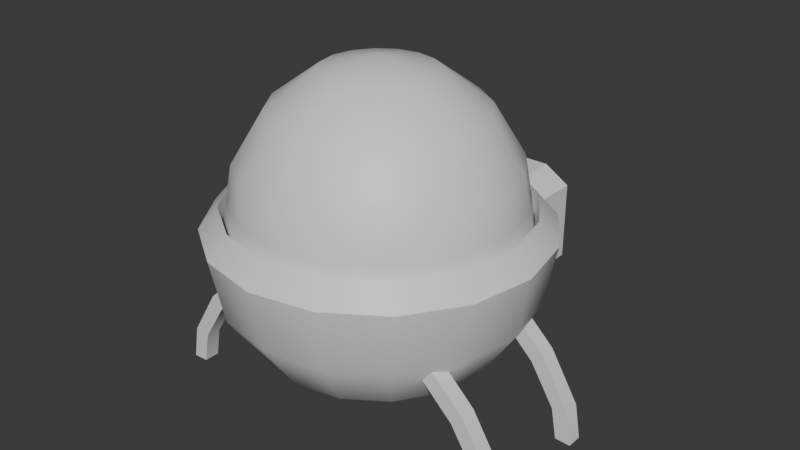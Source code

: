 # Source: Healer.blend  (saved by Blender 4.4.32; exported with 4.5.12 LTS)
import bpy
from mathutils import Matrix  # noqa: F401  (used for matrix-valued properties, if any)

bpy.ops.wm.read_factory_settings(use_empty=True)
scene = bpy.context.scene
scene.name = 'Scene'

# ---- collections
col_collection = bpy.data.collections.new('Collection'); scene.collection.children.link(col_collection)

# ---- materials (node trees are filled in below, after node groups)
mat_text = bpy.data.materials.new('Text')

# ---- node groups
ng_smooth_by_angle_001 = bpy.data.node_groups.new('Smooth by Angle.001', 'GeometryNodeTree')
_s = ng_smooth_by_angle_001.interface.new_socket(name='Mesh', in_out='OUTPUT', socket_type='NodeSocketGeometry')
_s = ng_smooth_by_angle_001.interface.new_socket(name='Mesh', in_out='INPUT', socket_type='NodeSocketGeometry')
_s = ng_smooth_by_angle_001.interface.new_socket(name='Angle', in_out='INPUT', socket_type='NodeSocketFloat')
_s.subtype = 'ANGLE'
_s.default_value = 0.5236
_s.min_value = 0.0
_s.max_value = 3.142
_s.description = 'Maximum face angle for smooth edges'
_s = ng_smooth_by_angle_001.interface.new_socket(name='Ignore Sharpness', in_out='INPUT', socket_type='NodeSocketBool')
_s.force_non_field = True
ng_smooth_by_angle_001.description = 'Set the sharpness of mesh edges based on the angle between the neighboring faces'
ng_smooth_by_angle_001.is_modifier = True
_N = ng_smooth_by_angle_001.nodes; _L = ng_smooth_by_angle_001.links
n0 = _N.new('GeometryNodeSetShadeSmooth'); n0.name = 'Set Shade Smooth'; n0.location = (120, -80)
n0.domain = 'EDGE'
n1 = _N.new('GeometryNodeSetShadeSmooth'); n1.name = 'Set Shade Smooth.001'; n1.location = (300, -80)
n2 = _N.new('NodeGroupOutput'); n2.name = 'Group Output'; n2.location = (480, -80)
n3 = _N.new('GeometryNodeInputMeshEdgeAngle'); n3.name = 'Edge Angle'; n3.location = (-440, -240)
n4 = _N.new('NodeGroupInput'); n4.name = 'Group Input'; n4.location = (-80, -80)
n5 = _N.new('GeometryNodeInputEdgeSmooth'); n5.name = 'Is Edge Smooth'; n5.location = (-260, -120)
n6 = _N.new('GeometryNodeInputShadeSmooth'); n6.name = 'Is Shade Smooth'; n6.location = (-440, -397)
n7 = _N.new('FunctionNodeCompare'); n7.name = 'Compare'; n7.location = (-260, -260)
n7.operation = 'LESS_EQUAL'
n7.inputs[6].default_value = (0.0, 0.0, 0.0, 0.0)
n7.inputs[7].default_value = (0.0, 0.0, 0.0, 0.0)
n8 = _N.new('FunctionNodeBooleanMath'); n8.name = 'Boolean Math.001'; n8.location = (-80, -260)
n9 = _N.new('NodeGroupInput'); n9.name = 'Group Input.001'; n9.location = (-440, -329)
n10 = _N.new('NodeGroupInput'); n10.name = 'Group Input.002'; n10.location = (-259, -189)
n11 = _N.new('FunctionNodeBooleanMath'); n11.name = 'Boolean Math'; n11.location = (-80, -149)
n11.operation = 'OR'
n12 = _N.new('FunctionNodeBooleanMath'); n12.name = 'Boolean Math.002'; n12.location = (-260, -380)
n12.operation = 'OR'
n13 = _N.new('NodeGroupInput'); n13.name = 'Group Input.003'; n13.location = (-440, -460)
_L.new(n3.outputs[0], n7.inputs[0])
_L.new(n1.outputs[0], n2.inputs[0])
_L.new(n9.outputs[1], n7.inputs[1])
_L.new(n7.outputs[0], n8.inputs[0])
_L.new(n4.outputs[0], n0.inputs[0])
_L.new(n0.outputs[0], n1.inputs[0])
_L.new(n8.outputs[0], n0.inputs[2])
_L.new(n10.outputs[2], n11.inputs[1])
_L.new(n5.outputs[0], n11.inputs[0])
_L.new(n11.outputs[0], n0.inputs[1])
_L.new(n13.outputs[2], n12.inputs[1])
_L.new(n6.outputs[0], n12.inputs[0])
_L.new(n12.outputs[0], n8.inputs[1])
n2.is_active_output = True

# ---- material node trees
mat_text.use_nodes = True; mat_text.node_tree.nodes.clear()
_N = mat_text.node_tree.nodes; _L = mat_text.node_tree.links
n0 = _N.new('ShaderNodeBsdfPrincipled'); n0.name = 'Principled BSDF'; n0.location = (10, 300)
n1 = _N.new('ShaderNodeOutputMaterial'); n1.name = 'Material Output'; n1.location = (300, 300)
_L.new(n0.outputs[0], n1.inputs[0])
n1.is_active_output = True

# ---- world
world_world = bpy.data.worlds.new('World'); scene.world = world_world
world_world.use_nodes = True; world_world.node_tree.nodes.clear()
_N = world_world.node_tree.nodes; _L = world_world.node_tree.links
n0 = _N.new('ShaderNodeOutputWorld'); n0.name = 'World Output'; n0.location = (300, 300)
n1 = _N.new('ShaderNodeBackground'); n1.name = 'Background'; n1.location = (10, 300)
n1.inputs[0].default_value = (0.05088, 0.05088, 0.05088, 1.0)
_L.new(n1.outputs[0], n0.inputs[0])
n0.is_active_output = True
world_world.color = (0.05088, 0.05088, 0.05088)
world_world.sun_shadow_jitter_overblur = 0.0

# ---- meshes
me_cube_001 = bpy.data.meshes.new('Cube.001')
me_cube_001.from_pydata([(-0.3803, 0.6104, 1.511), (-0.3803, 0.515, 1.606), (-0.5355, 0.6104, 1.606), (-0.3803, 0.515, 2.074), (-0.3803, 0.6104, 2.169), (-0.5355, 0.6104, 2.074), (-0.3803, 1.078, 1.511), (-0.5355, 1.078, 1.606), (-0.3803, 1.173, 1.606), (-0.3803, 1.078, 2.169), (-0.3803, 1.173, 2.074), (-0.5355, 1.078, 2.074), (0.3803, 0.6104, 1.511), (0.5355, 0.6104, 1.606), (0.3803, 0.515, 1.606), (0.3803, 0.6104, 2.169), (0.3803, 0.515, 2.074), (0.5355, 0.6104, 2.074), (0.3803, 1.078, 1.511), (0.3803, 1.173, 1.606), (0.5355, 1.078, 1.606), (0.3803, 1.078, 2.169), (0.5355, 1.078, 2.074), (0.3803, 1.173, 2.074), (-0.219, 1.19, 1.814), (-0.1203, 1.118, 1.89), (-0.2568, 1.074, 1.89), (-0.3411, 1.19, 1.89), (-0.2568, 1.306, 1.89), (-0.1203, 1.261, 1.89), (-0.1813, 1.074, 2.012), (-0.3178, 1.118, 2.012), (-0.3178, 1.261, 2.012), (-0.1813, 1.306, 2.012), (-0.09696, 1.19, 2.012), (-0.219, 1.19, 2.087), (-0.2412, 1.121, 1.834), (-0.161, 1.148, 1.834), (-0.1832, 1.079, 1.879), (-0.1029, 1.19, 1.879), (-0.161, 1.232, 1.834), (-0.2908, 1.19, 1.834), (-0.313, 1.121, 1.879), (-0.2412, 1.258, 1.834), (-0.313, 1.258, 1.879), (-0.1832, 1.3, 1.879), (-0.08923, 1.148, 1.951), (-0.08923, 1.232, 1.951), (-0.219, 1.053, 1.951), (-0.1388, 1.079, 1.951), (-0.3488, 1.148, 1.951), (-0.2993, 1.079, 1.951), (-0.2993, 1.3, 1.951), (-0.3488, 1.232, 1.951), (-0.1388, 1.3, 1.951), (-0.219, 1.326, 1.951), (-0.1251, 1.121, 2.022), (-0.2549, 1.079, 2.022), (-0.3351, 1.19, 2.022), (-0.2549, 1.3, 2.022), (-0.1251, 1.258, 2.022), (-0.1969, 1.121, 2.067), (-0.1473, 1.19, 2.067), (-0.2771, 1.148, 2.067), (-0.2771, 1.232, 2.067), (-0.1969, 1.258, 2.067), (0.2134, 1.19, 1.814), (0.3121, 1.118, 1.89), (0.1757, 1.074, 1.89), (0.09131, 1.19, 1.89), (0.1757, 1.306, 1.89), (0.3121, 1.261, 1.89), (0.2511, 1.074, 2.012), (0.1146, 1.118, 2.012), (0.1146, 1.261, 2.012), (0.2511, 1.306, 2.012), (0.3355, 1.19, 2.012), (0.2134, 1.19, 2.087), (0.1912, 1.121, 1.834), (0.2714, 1.148, 1.834), (0.2493, 1.079, 1.879), (0.3295, 1.19, 1.879), (0.2714, 1.232, 1.834), (0.1416, 1.19, 1.834), (0.1195, 1.121, 1.879), (0.1912, 1.258, 1.834), (0.1195, 1.258, 1.879), (0.2493, 1.3, 1.879), (0.3432, 1.148, 1.951), (0.3432, 1.232, 1.951), (0.2134, 1.053, 1.951), (0.2936, 1.079, 1.951), (0.08358, 1.148, 1.951), (0.1332, 1.079, 1.951), (0.1332, 1.3, 1.951), (0.08358, 1.232, 1.951), (0.2936, 1.3, 1.951), (0.2134, 1.326, 1.951), (0.3073, 1.121, 2.022), (0.1775, 1.079, 2.022), (0.09728, 1.19, 2.022), (0.1775, 1.3, 2.022), (0.3073, 1.258, 2.022), (0.2356, 1.121, 2.067), (0.2851, 1.19, 2.067), (0.1553, 1.148, 2.067), (0.1553, 1.232, 2.067), (0.2356, 1.258, 2.067), (-0.8854, 4.512e-07, 2.213), (0.0, 1.0, 2.079), (0.0, 0.9239, 1.696), (0.0, 0.3827, 1.155), (-0.313, -0.1297, 1.395), (-0.5784, -0.2396, 1.587), (-0.7557, -0.313, 1.874), (0.3827, 0.9239, 2.079), (0.3536, 0.8536, 1.696), (0.2706, 0.6533, 1.372), (0.1464, 0.3536, 1.155), (-0.818, -0.3388, 2.213), (-0.2396, -0.2396, 1.395), (-0.4427, -0.4427, 1.587), (0.7071, 0.7071, 2.079), (0.6533, 0.6533, 1.696), (0.5, 0.5, 1.372), (0.2706, 0.2706, 1.155), (-0.5784, -0.5784, 1.874), (-0.626, -0.626, 2.213), (-0.1297, -0.313, 1.395), (0.9239, 0.3827, 2.079), (0.8536, 0.3536, 1.696), (0.6533, 0.2706, 1.372), (0.3536, 0.1464, 1.155), (-0.2396, -0.5784, 1.587), (-0.313, -0.7557, 1.874), (-0.3388, -0.818, 2.213), (1.0, -1.49e-07, 2.079), (0.9239, -1.192e-07, 1.696), (0.7071, -8.941e-08, 1.372), (0.3827, -4.47e-08, 1.155), (1.121e-08, 2.637e-09, 1.328), (-9.433e-08, -0.3388, 1.395), (-1.867e-07, -0.626, 1.587), (0.9239, -0.3827, 2.079), (0.8536, -0.3536, 1.696), (0.6533, -0.2706, 1.372), (0.3536, -0.1464, 1.155), (-1.999e-07, -0.818, 1.874), (-3.054e-07, -0.8854, 2.213), (0.1297, -0.313, 1.395), (0.7071, -0.7071, 2.079), (0.6533, -0.6533, 1.696), (0.5, -0.5, 1.372), (0.2706, -0.2706, 1.155), (0.2396, -0.5784, 1.587), (0.313, -0.7557, 1.874), (0.3388, -0.818, 2.213), (0.3827, -0.9239, 2.079), (0.3536, -0.8536, 1.696), (0.2706, -0.6533, 1.372), (0.1464, -0.3536, 1.155), (0.2396, -0.2396, 1.395), (0.4427, -0.4427, 1.587), (0.5784, -0.5784, 1.874), (-3.576e-07, -1.0, 2.079), (-2.384e-07, -0.9239, 1.696), (-2.235e-07, -0.7071, 1.372), (-1.192e-07, -0.3827, 1.155), (0.0, 0.0, 1.079), (0.626, -0.626, 2.213), (0.313, -0.1297, 1.395), (0.5784, -0.2396, 1.587), (0.7557, -0.313, 1.874), (-0.3827, -0.9239, 2.079), (-0.3536, -0.8536, 1.696), (-0.2706, -0.6533, 1.372), (-0.1464, -0.3536, 1.155), (0.818, -0.3388, 2.213), (0.3388, -3.694e-08, 1.395), (0.626, -7.652e-08, 1.587), (-0.7071, -0.7071, 2.079), (-0.6533, -0.6533, 1.696), (-0.5, -0.5, 1.372), (-0.2706, -0.2706, 1.155), (0.818, -1.029e-07, 1.874), (0.8854, -1.293e-07, 2.213), (0.313, 0.1297, 1.395), (-0.9239, -0.3827, 2.079), (-0.8536, -0.3536, 1.696), (-0.6533, -0.2706, 1.372), (-0.3536, -0.1464, 1.155), (0.5784, 0.2396, 1.587), (0.7557, 0.313, 1.874), (0.818, 0.3388, 2.213), (-1.0, 5.066e-07, 2.079), (-0.9239, 3.576e-07, 1.696), (-0.7071, 3.278e-07, 1.372), (-0.3827, 1.788e-07, 1.155), (0.2396, 0.2396, 1.395), (0.4427, 0.4427, 1.587), (0.5784, 0.5784, 1.874), (-0.9239, 0.3827, 2.079), (-0.8536, 0.3536, 1.696), (-0.6533, 0.2706, 1.372), (-0.3536, 0.1464, 1.155), (0.626, 0.626, 2.213), (0.1297, 0.313, 1.395), (0.2396, 0.5784, 1.587), (-0.7071, 0.7071, 2.079), (-0.6533, 0.6533, 1.696), (-0.5, 0.5, 1.372), (-0.2706, 0.2706, 1.155), (0.313, 0.7557, 1.874), (0.3388, 0.818, 2.213), (1.121e-08, 0.3388, 1.395), (-0.3827, 0.9239, 2.079), (-0.3536, 0.8536, 1.696), (-0.2706, 0.6533, 1.372), (-0.1464, 0.3536, 1.155), (1.121e-08, 0.818, 1.874), (1.121e-08, 0.8854, 2.213), (4.47e-07, 0.7071, 1.372), (-0.818, 3.193e-07, 1.874), (-0.626, 2.929e-07, 1.587), (-0.3388, 1.61e-07, 1.395), (-0.818, 0.3388, 2.213), (-0.7557, 0.313, 1.874), (-0.5784, 0.2396, 1.587), (-0.313, 0.1297, 1.395), (-0.626, 0.626, 2.213), (-0.5784, 0.5784, 1.874), (-0.4427, 0.4427, 1.587), (-0.2396, 0.2396, 1.395), (-0.3388, 0.818, 2.213), (-0.313, 0.7557, 1.874), (-0.2396, 0.5784, 1.587), (-0.1297, 0.313, 1.395), (4.07e-07, 0.626, 1.587), (0.0, 0.7986, 2.456), (0.0, 0.8644, 2.092), (0.0, 0.7986, 1.728), (0.0, 0.3308, 1.213), (0.1266, 0.3056, 2.971), (0.2339, 0.5647, 2.765), (0.3056, 0.7378, 2.456), (0.3308, 0.7986, 2.092), (0.3056, 0.7378, 1.728), (0.2339, 0.5647, 1.419), (0.1266, 0.3056, 1.213), (0.2339, 0.2339, 2.971), (0.4322, 0.4322, 2.765), (0.5647, 0.5647, 2.456), (0.6112, 0.6112, 2.092), (0.5647, 0.5647, 1.728), (0.4322, 0.4322, 1.419), (0.2339, 0.2339, 1.213), (0.3056, 0.1266, 2.971), (0.5647, 0.2339, 2.765), (0.7378, 0.3056, 2.456), (0.7986, 0.3308, 2.092), (0.7378, 0.3056, 1.728), (0.5647, 0.2339, 1.419), (0.3056, 0.1266, 1.213), (0.3308, -3.864e-08, 2.971), (0.6112, -7.728e-08, 2.765), (0.7986, -1.03e-07, 2.456), (0.8644, -1.288e-07, 2.092), (0.7986, -1.03e-07, 1.728), (0.6112, -7.728e-08, 1.419), (0.3308, -3.864e-08, 1.213), (0.3056, -0.1266, 2.971), (0.5647, -0.2339, 2.765), (0.7378, -0.3056, 2.456), (0.7986, -0.3308, 2.092), (0.7378, -0.3056, 1.728), (0.5647, -0.2339, 1.419), (0.3056, -0.1266, 1.213), (0.2339, -0.2339, 2.971), (0.4322, -0.4322, 2.765), (0.5647, -0.5647, 2.456), (0.6112, -0.6112, 2.092), (0.5647, -0.5647, 1.728), (0.4322, -0.4322, 1.419), (0.2339, -0.2339, 1.213), (0.1266, -0.3056, 2.971), (0.2339, -0.5647, 2.765), (0.3056, -0.7378, 2.456), (0.3308, -0.7986, 2.092), (0.3056, -0.7378, 1.728), (0.2339, -0.5647, 1.419), (0.1266, -0.3056, 1.213), (-1.03e-07, -0.3308, 2.971), (-1.932e-07, -0.6112, 2.765), (-2.061e-07, -0.7986, 2.456), (-3.091e-07, -0.8644, 2.092), (-2.061e-07, -0.7986, 1.728), (-1.932e-07, -0.6112, 1.419), (-1.03e-07, -0.3308, 1.213), (0.0, 0.0, 1.141), (0.0, 0.0, 3.044), (-0.1266, -0.3056, 2.971), (-0.2339, -0.5647, 2.765), (-0.3056, -0.7378, 2.456), (-0.3308, -0.7986, 2.092), (-0.3056, -0.7378, 1.728), (-0.2339, -0.5647, 1.419), (-0.1266, -0.3056, 1.213), (-0.2339, -0.2339, 2.971), (-0.4322, -0.4322, 2.765), (-0.5647, -0.5647, 2.456), (-0.6112, -0.6112, 2.092), (-0.5647, -0.5647, 1.728), (-0.4322, -0.4322, 1.419), (-0.2339, -0.2339, 1.213), (-0.3056, -0.1266, 2.971), (-0.5647, -0.2339, 2.765), (-0.7378, -0.3056, 2.456), (-0.7986, -0.3308, 2.092), (-0.7378, -0.3056, 1.728), (-0.5647, -0.2339, 1.419), (-0.3056, -0.1266, 1.213), (-0.3308, 1.546e-07, 2.971), (-0.6112, 2.834e-07, 2.765), (-0.7986, 3.091e-07, 2.456), (-0.8644, 4.379e-07, 2.092), (-0.7986, 3.091e-07, 1.728), (-0.6112, 2.834e-07, 1.419), (-0.3308, 1.546e-07, 1.213), (-0.3056, 0.1266, 2.971), (-0.5647, 0.2339, 2.765), (-0.7378, 0.3056, 2.456), (-0.7986, 0.3308, 2.092), (-0.7378, 0.3056, 1.728), (-0.5647, 0.2339, 1.419), (-0.3056, 0.1266, 1.213), (-0.2339, 0.2339, 2.971), (-0.4322, 0.4322, 2.765), (-0.5647, 0.5647, 2.456), (-0.6112, 0.6112, 2.092), (-0.5647, 0.5647, 1.728), (-0.4322, 0.4322, 1.419), (-0.2339, 0.2339, 1.213), (-0.1266, 0.3056, 2.971), (-0.2339, 0.5647, 2.765), (-0.3056, 0.7378, 2.456), (-0.3308, 0.7986, 2.092), (-0.3056, 0.7378, 1.728), (-0.2339, 0.5647, 1.419), (-0.1266, 0.3056, 1.213), (2.061e-07, 0.3308, 2.971), (3.864e-07, 0.6112, 2.765), (3.864e-07, 0.6112, 1.419), (0.8708, 0.2652, 1.39), (0.6149, 0.2652, 1.636), (0.8708, 0.3617, 1.39), (0.6149, 0.3617, 1.636), (0.9377, 0.2652, 1.46), (0.6818, 0.2652, 1.705), (0.9377, 0.3617, 1.46), (0.6818, 0.3617, 1.705), (1.022, 0.3617, 1.144), (1.022, 0.2652, 1.144), (1.117, 0.3617, 1.161), (1.117, 0.2652, 1.161), (1.057, 0.3617, 0.953), (1.057, 0.2652, 0.953), (1.153, 0.3617, 0.9491), (1.153, 0.2652, 0.9491), (0.8708, -0.4672, 1.39), (0.6149, -0.4672, 1.636), (0.8708, -0.3707, 1.39), (0.6149, -0.3707, 1.636), (0.9377, -0.4672, 1.46), (0.6818, -0.4672, 1.705), (0.9377, -0.3707, 1.46), (0.6818, -0.3707, 1.705), (1.022, -0.3707, 1.144), (1.022, -0.4672, 1.144), (1.117, -0.3707, 1.161), (1.117, -0.4672, 1.161), (1.057, -0.3707, 0.953), (1.057, -0.4672, 0.953), (1.153, -0.3707, 0.9491), (1.153, -0.4672, 0.9491), (-0.8575, 0.2652, 1.39), (-0.6015, 0.2652, 1.636), (-0.8575, 0.3617, 1.39), (-0.6015, 0.3617, 1.636), (-0.9243, 0.2652, 1.46), (-0.6684, 0.2652, 1.705), (-0.9243, 0.3617, 1.46), (-0.6684, 0.3617, 1.705), (-1.009, 0.3617, 1.144), (-1.009, 0.2652, 1.144), (-1.104, 0.3617, 1.161), (-1.104, 0.2652, 1.161), (-1.044, 0.3617, 0.953), (-1.044, 0.2652, 0.953), (-1.14, 0.3617, 0.9491), (-1.14, 0.2652, 0.9491), (-0.8575, -0.4672, 1.39), (-0.6015, -0.4672, 1.636), (-0.8575, -0.3707, 1.39), (-0.6015, -0.3707, 1.636), (-0.9243, -0.4672, 1.46), (-0.6684, -0.4672, 1.705), (-0.9243, -0.3707, 1.46), (-0.6684, -0.3707, 1.705), (-1.009, -0.3707, 1.144), (-1.009, -0.4672, 1.144), (-1.104, -0.3707, 1.161), (-1.104, -0.4672, 1.161), (-1.044, -0.3707, 0.953), (-1.044, -0.4672, 0.953), (-1.14, -0.3707, 0.9491), (-1.14, -0.4672, 0.9491)], [], [(14, 16, 3, 1), (20, 22, 17, 13), (21, 9, 4, 15), (2, 5, 11, 7), (8, 10, 23, 19), (0, 1, 2), (3, 4, 5), (6, 7, 8), (9, 10, 11), (12, 13, 14), (15, 16, 17), (18, 19, 20), (21, 22, 23), (6, 0, 2, 7), (1, 3, 5, 2), (4, 9, 11, 5), (10, 8, 7, 11), (18, 6, 8, 19), (9, 21, 23, 10), (22, 20, 19, 23), (12, 18, 20, 13), (21, 15, 17, 22), (16, 14, 13, 17), (0, 12, 14, 1), (15, 4, 3, 16), (6, 18, 12, 0), (24, 37, 36), (25, 37, 39), (24, 36, 41), (24, 41, 43), (24, 43, 40), (25, 39, 46), (26, 38, 48), (27, 42, 50), (28, 44, 52), (29, 45, 54), (25, 46, 49), (26, 48, 51), (27, 50, 53), (28, 52, 55), (29, 54, 47), (30, 56, 61), (31, 57, 63), (32, 58, 64), (33, 59, 65), (34, 60, 62), (62, 65, 35), (62, 60, 65), (60, 33, 65), (65, 64, 35), (65, 59, 64), (59, 32, 64), (64, 63, 35), (64, 58, 63), (58, 31, 63), (63, 61, 35), (63, 57, 61), (57, 30, 61), (61, 62, 35), (61, 56, 62), (56, 34, 62), (47, 60, 34), (47, 54, 60), (54, 33, 60), (55, 59, 33), (55, 52, 59), (52, 32, 59), (53, 58, 32), (53, 50, 58), (50, 31, 58), (51, 57, 31), (51, 48, 57), (48, 30, 57), (49, 56, 30), (49, 46, 56), (46, 34, 56), (54, 55, 33), (54, 45, 55), (45, 28, 55), (52, 53, 32), (52, 44, 53), (44, 27, 53), (50, 51, 31), (50, 42, 51), (42, 26, 51), (48, 49, 30), (48, 38, 49), (38, 25, 49), (46, 47, 34), (46, 39, 47), (39, 29, 47), (40, 45, 29), (40, 43, 45), (43, 28, 45), (43, 44, 28), (43, 41, 44), (41, 27, 44), (41, 42, 27), (41, 36, 42), (36, 26, 42), (39, 40, 29), (39, 37, 40), (37, 24, 40), (36, 38, 26), (36, 37, 38), (37, 25, 38), (66, 79, 78), (67, 79, 81), (66, 78, 83), (66, 83, 85), (66, 85, 82), (67, 81, 88), (68, 80, 90), (69, 84, 92), (70, 86, 94), (71, 87, 96), (67, 88, 91), (68, 90, 93), (69, 92, 95), (70, 94, 97), (71, 96, 89), (72, 98, 103), (73, 99, 105), (74, 100, 106), (75, 101, 107), (76, 102, 104), (104, 107, 77), (104, 102, 107), (102, 75, 107), (107, 106, 77), (107, 101, 106), (101, 74, 106), (106, 105, 77), (106, 100, 105), (100, 73, 105), (105, 103, 77), (105, 99, 103), (99, 72, 103), (103, 104, 77), (103, 98, 104), (98, 76, 104), (89, 102, 76), (89, 96, 102), (96, 75, 102), (97, 101, 75), (97, 94, 101), (94, 74, 101), (95, 100, 74), (95, 92, 100), (92, 73, 100), (93, 99, 73), (93, 90, 99), (90, 72, 99), (91, 98, 72), (91, 88, 98), (88, 76, 98), (96, 97, 75), (96, 87, 97), (87, 70, 97), (94, 95, 74), (94, 86, 95), (86, 69, 95), (92, 93, 73), (92, 84, 93), (84, 68, 93), (90, 91, 72), (90, 80, 91), (80, 67, 91), (88, 89, 76), (88, 81, 89), (81, 71, 89), (82, 87, 71), (82, 85, 87), (85, 70, 87), (85, 86, 70), (85, 83, 86), (83, 69, 86), (83, 84, 69), (83, 78, 84), (78, 68, 84), (81, 82, 71), (81, 79, 82), (79, 66, 82), (78, 80, 68), (78, 79, 80), (79, 67, 80), (110, 109, 115, 116), (235, 237, 219, 234), (232, 236, 235, 231), (168, 111, 118), (221, 110, 116, 117), (236, 214, 237, 235), (140, 236, 232), (111, 221, 117, 118), (168, 118, 125), (117, 116, 123, 124), (140, 232, 228), (231, 235, 234, 230), (118, 117, 124, 125), (116, 115, 122, 123), (227, 231, 230, 226), (230, 234, 233, 229), (226, 230, 229, 225), (125, 124, 131, 132), (123, 122, 129, 130), (222, 226, 225, 108), (228, 232, 231, 227), (168, 125, 132), (124, 123, 130, 131), (224, 228, 227, 223), (132, 131, 138, 139), (130, 129, 136, 137), (114, 222, 108, 119), (140, 228, 224), (168, 132, 139), (131, 130, 137, 138), (112, 224, 223, 113), (223, 227, 226, 222), (140, 224, 112), (168, 139, 146), (138, 137, 144, 145), (140, 112, 120), (113, 223, 222, 114), (139, 138, 145, 146), (137, 136, 143, 144), (121, 113, 114, 126), (145, 144, 151, 152), (140, 120, 128), (126, 114, 119, 127), (146, 145, 152, 153), (144, 143, 150, 151), (133, 121, 126, 134), (120, 112, 113, 121), (168, 146, 153), (153, 152, 159, 160), (151, 150, 157, 158), (147, 134, 135, 148), (128, 120, 121, 133), (168, 153, 160), (152, 151, 158, 159), (141, 128, 133, 142), (134, 126, 127, 135), (158, 157, 164, 165), (149, 141, 142, 154), (140, 128, 141), (168, 160, 167), (159, 158, 165, 166), (154, 142, 147, 155), (142, 133, 134, 147), (160, 159, 166, 167), (168, 167, 176), (166, 165, 174, 175), (140, 149, 161), (140, 141, 149), (167, 166, 175, 176), (165, 164, 173, 174), (162, 154, 155, 163), (155, 147, 148, 156), (140, 170, 178), (178, 170, 171, 179), (176, 175, 182, 183), (174, 173, 180, 181), (179, 171, 172, 184), (163, 155, 156, 169), (168, 176, 183), (175, 174, 181, 182), (183, 182, 189, 190), (181, 180, 187, 188), (140, 178, 186), (140, 161, 170), (168, 183, 190), (182, 181, 188, 189), (192, 184, 185, 193), (191, 179, 184, 192), (199, 191, 192, 200), (172, 163, 169, 177), (168, 190, 197), (189, 188, 195, 196), (140, 186, 198), (186, 178, 179, 191), (190, 189, 196, 197), (188, 187, 194, 195), (168, 197, 204), (196, 195, 202, 203), (212, 200, 205, 213), (200, 192, 193, 205), (197, 196, 203, 204), (195, 194, 201, 202), (198, 186, 191, 199), (170, 161, 162, 171), (206, 198, 199, 207), (204, 203, 210, 211), (202, 201, 208, 209), (207, 199, 200, 212), (171, 162, 163, 172), (168, 204, 211), (203, 202, 209, 210), (140, 198, 206), (211, 210, 217, 218), (209, 208, 215, 216), (237, 207, 212, 219), (184, 172, 177, 185), (168, 211, 218), (210, 209, 216, 217), (140, 206, 214), (214, 206, 207, 237), (161, 149, 154, 162), (168, 218, 111), (217, 216, 110, 221), (234, 219, 220, 233), (219, 212, 213, 220), (218, 217, 221, 111), (216, 215, 109, 110), (140, 214, 236), (187, 119, 108, 194), (215, 233, 220, 109), (109, 220, 213, 115), (136, 185, 177, 143), (157, 156, 148, 164), (129, 193, 185, 136), (164, 148, 135, 173), (194, 108, 225, 201), (201, 225, 229, 208), (150, 169, 156, 157), (143, 177, 169, 150), (173, 135, 127, 180), (115, 213, 205, 122), (122, 205, 193, 129), (180, 127, 119, 187), (208, 229, 233, 215), (298, 241, 248), (351, 240, 246, 247), (239, 238, 244, 245), (350, 349, 242, 243), (241, 351, 247, 248), (240, 239, 245, 246), (238, 350, 243, 244), (349, 299, 242), (248, 247, 254, 255), (246, 245, 252, 253), (244, 243, 250, 251), (242, 299, 249), (298, 248, 255), (247, 246, 253, 254), (245, 244, 251, 252), (243, 242, 249, 250), (253, 252, 259, 260), (251, 250, 257, 258), (249, 299, 256), (298, 255, 262), (254, 253, 260, 261), (252, 251, 258, 259), (250, 249, 256, 257), (255, 254, 261, 262), (298, 262, 269), (261, 260, 267, 268), (259, 258, 265, 266), (257, 256, 263, 264), (262, 261, 268, 269), (260, 259, 266, 267), (258, 257, 264, 265), (256, 299, 263), (266, 265, 272, 273), (264, 263, 270, 271), (269, 268, 275, 276), (267, 266, 273, 274), (265, 264, 271, 272), (263, 299, 270), (298, 269, 276), (268, 267, 274, 275), (276, 275, 282, 283), (274, 273, 280, 281), (272, 271, 278, 279), (270, 299, 277), (298, 276, 283), (275, 274, 281, 282), (273, 272, 279, 280), (271, 270, 277, 278), (279, 278, 285, 286), (277, 299, 284), (298, 283, 290), (282, 281, 288, 289), (280, 279, 286, 287), (278, 277, 284, 285), (283, 282, 289, 290), (281, 280, 287, 288), (298, 290, 297), (289, 288, 295, 296), (287, 286, 293, 294), (285, 284, 291, 292), (290, 289, 296, 297), (288, 287, 294, 295), (286, 285, 292, 293), (284, 299, 291), (292, 291, 300, 301), (297, 296, 305, 306), (295, 294, 303, 304), (293, 292, 301, 302), (291, 299, 300), (298, 297, 306), (296, 295, 304, 305), (294, 293, 302, 303), (306, 305, 312, 313), (304, 303, 310, 311), (302, 301, 308, 309), (300, 299, 307), (298, 306, 313), (305, 304, 311, 312), (303, 302, 309, 310), (301, 300, 307, 308), (307, 299, 314), (298, 313, 320), (312, 311, 318, 319), (310, 309, 316, 317), (308, 307, 314, 315), (313, 312, 319, 320), (311, 310, 317, 318), (309, 308, 315, 316), (319, 318, 325, 326), (317, 316, 323, 324), (315, 314, 321, 322), (320, 319, 326, 327), (318, 317, 324, 325), (316, 315, 322, 323), (314, 299, 321), (298, 320, 327), (327, 326, 333, 334), (325, 324, 331, 332), (323, 322, 329, 330), (321, 299, 328), (298, 327, 334), (326, 325, 332, 333), (324, 323, 330, 331), (322, 321, 328, 329), (332, 331, 338, 339), (330, 329, 336, 337), (328, 299, 335), (298, 334, 341), (333, 332, 339, 340), (331, 330, 337, 338), (329, 328, 335, 336), (334, 333, 340, 341), (298, 341, 348), (340, 339, 346, 347), (338, 337, 344, 345), (336, 335, 342, 343), (341, 340, 347, 348), (339, 338, 345, 346), (337, 336, 343, 344), (335, 299, 342), (345, 344, 238, 239), (343, 342, 349, 350), (348, 347, 351, 241), (346, 345, 239, 240), (344, 343, 350, 238), (342, 299, 349), (298, 348, 241), (347, 346, 240, 351), (352, 353, 355, 354), (354, 355, 359, 358), (358, 359, 357, 356), (356, 357, 353, 352), (356, 352, 361, 363), (359, 355, 353, 357), (361, 360, 364, 365), (354, 358, 362, 360), (352, 354, 360, 361), (358, 356, 363, 362), (364, 366, 367, 365), (363, 361, 365, 367), (360, 362, 366, 364), (362, 363, 367, 366), (368, 369, 371, 370), (370, 371, 375, 374), (374, 375, 373, 372), (372, 373, 369, 368), (372, 368, 377, 379), (375, 371, 369, 373), (377, 376, 380, 381), (370, 374, 378, 376), (368, 370, 376, 377), (374, 372, 379, 378), (380, 382, 383, 381), (379, 377, 381, 383), (376, 378, 382, 380), (378, 379, 383, 382), (384, 386, 387, 385), (386, 390, 391, 387), (390, 388, 389, 391), (388, 384, 385, 389), (388, 395, 393, 384), (391, 389, 385, 387), (393, 397, 396, 392), (386, 392, 394, 390), (384, 393, 392, 386), (390, 394, 395, 388), (396, 397, 399, 398), (395, 399, 397, 393), (392, 396, 398, 394), (394, 398, 399, 395), (400, 402, 403, 401), (402, 406, 407, 403), (406, 404, 405, 407), (404, 400, 401, 405), (404, 411, 409, 400), (407, 405, 401, 403), (409, 413, 412, 408), (402, 408, 410, 406), (400, 409, 408, 402), (406, 410, 411, 404), (412, 413, 415, 414), (411, 415, 413, 409), (408, 412, 414, 410), (410, 414, 415, 411)])
me_cube_001.polygons.foreach_set('use_smooth', [True] * 514)
_uv = me_cube_001.uv_layers.new(name='UVMap')
_uv.uv.foreach_set('vector', [0.4647, 0.9008, 0.3771, 0.9008, 0.3771, 0.7583, 0.4647, 0.7583, 0.1579, 0.5997, 0.2455, 0.5997, 0.2455, 0.6873, 0.1579, 0.6873, 0.8231, 0.02906, 0.8231, 0.1716, 0.7355, 0.1716, 0.7355, 0.02906, 0.2455, 0.5997, 0.1579, 0.5997, 0.1579, 0.5121, 0.2455, 0.5121, 0.08762, 0.9486, 9.954e-11, 0.9486, 1.086e-08, 0.8061, 0.08762, 0.8061, 0.4826, 0.7583, 0.4647, 0.7583, 0.4647, 0.7292, 0.7176, 0.1716, 0.7355, 0.1716, 0.7355, 0.2007, 0.1055, 0.9486, 0.08762, 0.9777, 0.08762, 0.9486, 0.8231, 0.1716, 0.841, 0.1716, 0.8231, 0.2007, 0.9465, 0.02994, 0.9465, -1.231e-08, 0.9643, 0.02903, 0.7355, 0.02906, 0.7176, 0.02906, 0.7355, -1.148e-08, 0.8588, 0.02994, 0.841, 0.02903, 0.8588, -1.304e-08, 0.8231, 0.02906, 0.8231, -4.865e-09, 0.841, 0.02906, 0.8588, 0.1723, 0.9465, 0.1723, 0.9465, 0.2004, 0.8588, 0.2004, 0.4647, 0.7583, 0.3771, 0.7583, 0.3771, 0.7292, 0.4647, 0.7292, 0.7355, 0.1716, 0.8231, 0.1716, 0.8231, 0.2007, 0.7355, 0.2007, 9.954e-11, 0.9486, 0.08762, 0.9486, 0.08762, 0.9777, -2.269e-09, 0.9777, 0.1055, 0.8061, 0.1055, 0.9486, 0.08762, 0.9486, 0.08762, 0.8061, 0.8231, 0.1716, 0.8231, 0.02906, 0.841, 0.02906, 0.841, 0.1716, 1.288e-08, 0.777, 0.08762, 0.777, 0.08762, 0.8061, 1.086e-08, 0.8061, 0.9465, 0.02994, 0.8588, 0.02994, 0.8588, -1.304e-08, 0.9465, -1.231e-08, 0.8231, 0.02906, 0.7355, 0.02906, 0.7355, -1.148e-08, 0.8231, -4.865e-09, 0.3771, 0.9008, 0.4647, 0.9008, 0.4647, 0.9299, 0.3771, 0.9299, 0.4826, 0.7583, 0.4826, 0.9008, 0.4647, 0.9008, 0.4647, 0.7583, 0.7355, 0.02906, 0.7355, 0.1716, 0.7176, 0.1716, 0.7176, 0.02906, 0.8588, 0.1723, 0.8588, 0.02994, 0.9465, 0.02994, 0.9465, 0.1723, 0.9474, 0.4495, 0.9585, 0.4574, 0.9435, 0.4623, 0.983, 0.9556, 0.9835, 0.9673, 0.9725, 0.9641, 0.9474, 0.4495, 0.9435, 0.4623, 0.9342, 0.4495, 0.9474, 0.4495, 0.9342, 0.4495, 0.9435, 0.4367, 0.9474, 0.4495, 0.9435, 0.4367, 0.9585, 0.4416, 0.983, 0.9556, 0.9725, 0.9641, 0.9725, 0.9485, 0.4749, 0.9627, 0.4612, 0.9652, 0.4675, 0.9515, 0.988, 0.07417, 0.978, 0.08237, 0.9754, 0.06832, 0.9584, 0.9234, 0.9478, 0.925, 0.9509, 0.9117, 0.984, 0.9243, 0.9721, 0.9259, 0.9809, 0.9128, 0.983, 0.9556, 0.9725, 0.9485, 0.9835, 0.9421, 0.4749, 0.9627, 0.4675, 0.9515, 0.4825, 0.9509, 0.988, 0.07417, 0.9754, 0.06832, 0.989, 0.06031, 0.9584, 0.9234, 0.9509, 0.9117, 0.9659, 0.9122, 0.9599, 0.9692, 0.9478, 0.963, 0.9588, 0.9565, 0.6749, 0.9174, 0.6854, 0.9264, 0.672, 0.9264, 0.6493, 0.9257, 0.6611, 0.9185, 0.657, 0.9312, 0.988, 0.04763, 0.9754, 0.05272, 0.978, 0.04152, 0.9734, 0.9011, 0.9597, 0.8985, 0.9708, 0.8906, 0.9599, 0.9427, 0.9478, 0.9474, 0.9547, 0.9338, 0.6813, 0.9391, 0.672, 0.9519, 0.6678, 0.9391, 0.6813, 0.9391, 0.6854, 0.9519, 0.672, 0.9519, 0.6854, 0.9519, 0.6749, 0.9609, 0.672, 0.9519, 0.672, 0.9519, 0.657, 0.947, 0.6678, 0.9391, 0.672, 0.9519, 0.6611, 0.9598, 0.657, 0.947, 0.6611, 0.9598, 0.6493, 0.9526, 0.657, 0.947, 0.657, 0.947, 0.657, 0.9312, 0.6678, 0.9391, 0.657, 0.947, 0.6461, 0.9391, 0.657, 0.9312, 0.9754, 0.05272, 0.9648, 0.06125, 0.9643, 0.04953, 0.657, 0.9312, 0.672, 0.9264, 0.6678, 0.9391, 0.657, 0.9312, 0.6611, 0.9185, 0.672, 0.9264, 0.4737, 0.9378, 0.46, 0.9403, 0.4625, 0.9299, 0.672, 0.9264, 0.6813, 0.9391, 0.6678, 0.9391, 0.672, 0.9264, 0.6854, 0.9264, 0.6813, 0.9391, 0.9699, 0.9345, 0.9599, 0.9427, 0.9547, 0.9338, 0.9588, 0.9565, 0.9478, 0.9474, 0.9599, 0.9427, 0.9588, 0.9565, 0.9478, 0.963, 0.9478, 0.9474, 0.9809, 0.9128, 0.9734, 0.9011, 0.984, 0.8994, 0.9659, 0.9122, 0.9597, 0.8985, 0.9734, 0.9011, 0.9659, 0.9122, 0.9509, 0.9117, 0.9597, 0.8985, 0.9509, 0.9117, 0.9478, 0.9001, 0.9597, 0.8985, 0.989, 0.06031, 0.9754, 0.05272, 0.988, 0.04763, 0.989, 0.06031, 0.9754, 0.06832, 0.9754, 0.05272, 0.9754, 0.06832, 0.9648, 0.06125, 0.9754, 0.05272, 0.4825, 0.9509, 0.4737, 0.9378, 0.4855, 0.9394, 0.4825, 0.9509, 0.4675, 0.9515, 0.4737, 0.9378, 0.4675, 0.9515, 0.46, 0.9403, 0.4737, 0.9378, 0.4524, 0.952, 0.4494, 0.9387, 0.46, 0.9403, 0.9835, 0.9421, 0.9725, 0.9485, 0.9699, 0.9345, 0.9725, 0.9485, 0.9599, 0.9427, 0.9699, 0.9345, 0.9809, 0.9128, 0.9659, 0.9122, 0.9734, 0.9011, 0.9809, 0.9128, 0.9721, 0.9259, 0.9659, 0.9122, 0.9721, 0.9259, 0.9584, 0.9234, 0.9659, 0.9122, 1.0, 0.05381, 0.989, 0.06031, 0.988, 0.04763, 1.0, 0.05381, 1.0, 0.06941, 0.989, 0.06031, 1.0, 0.06941, 0.988, 0.07417, 0.989, 0.06031, 0.9754, 0.06832, 0.9643, 0.07477, 0.9648, 0.06125, 0.9754, 0.06832, 0.978, 0.08237, 0.9643, 0.07477, 0.4855, 0.9643, 0.4749, 0.9627, 0.4825, 0.9509, 0.4675, 0.9515, 0.4524, 0.952, 0.46, 0.9403, 0.4675, 0.9515, 0.4612, 0.9652, 0.4524, 0.952, 0.4612, 0.9652, 0.4494, 0.9636, 0.4524, 0.952, 0.9725, 0.9485, 0.9588, 0.9565, 0.9599, 0.9427, 0.9725, 0.9485, 0.9725, 0.9641, 0.9588, 0.9565, 0.9725, 0.9641, 0.9599, 0.9692, 0.9588, 0.9565, 0.9585, 0.4416, 0.9548, 0.4288, 0.9666, 0.4361, 0.9585, 0.4416, 0.9435, 0.4367, 0.9548, 0.4288, 0.961, 0.9338, 0.9584, 0.9234, 0.9721, 0.9259, 0.9435, 0.4367, 0.9305, 0.4367, 0.9411, 0.4278, 0.9435, 0.4367, 0.9342, 0.4495, 0.9305, 0.4367, 0.9932, 0.08304, 0.988, 0.07417, 1.0, 0.06941, 0.9932, 0.08304, 0.978, 0.08237, 0.988, 0.07417, 0.9342, 0.4495, 0.9435, 0.4623, 0.9305, 0.4623, 0.9435, 0.4623, 0.9411, 0.4713, 0.9305, 0.4623, 0.9725, 0.9641, 0.9699, 0.9753, 0.9599, 0.9692, 0.9698, 0.4495, 0.9585, 0.4574, 0.9585, 0.4416, 0.9585, 0.4574, 0.9474, 0.4495, 0.9585, 0.4416, 0.4724, 0.9731, 0.4612, 0.9652, 0.4749, 0.9627, 0.9435, 0.4623, 0.9585, 0.4574, 0.9548, 0.4702, 0.9585, 0.4574, 0.9666, 0.463, 0.9548, 0.4702, 0.9474, 0.406, 0.9585, 0.4139, 0.9435, 0.4188, 0.1407, 0.9658, 0.1412, 0.9776, 0.1301, 0.9744, 0.9474, 0.406, 0.9435, 0.4188, 0.9342, 0.406, 0.9474, 0.406, 0.9342, 0.406, 0.9435, 0.3932, 0.9474, 0.406, 0.9435, 0.3932, 0.9585, 0.3981, 0.1407, 0.9658, 0.1301, 0.9744, 0.1301, 0.9587, 0.4026, 0.9627, 0.3889, 0.9652, 0.3952, 0.9515, 0.988, 0.03265, 0.978, 0.04084, 0.9754, 0.02679, 0.4238, 0.9627, 0.4132, 0.9643, 0.4163, 0.9509, 0.4494, 0.9636, 0.4375, 0.9652, 0.4463, 0.952, 0.1407, 0.9658, 0.1301, 0.9587, 0.1412, 0.9523, 0.4026, 0.9627, 0.3952, 0.9515, 0.4102, 0.9509, 0.988, 0.03265, 0.9754, 0.02679, 0.989, 0.01879, 0.4238, 0.9627, 0.4163, 0.9509, 0.4313, 0.9515, 0.1175, 0.9794, 0.1055, 0.9733, 0.1165, 0.9667, 0.6749, 0.8739, 0.6854, 0.8829, 0.672, 0.8829, 0.6493, 0.8822, 0.6611, 0.8749, 0.657, 0.8877, 0.988, 0.006107, 0.9754, 0.01119, 0.978, 1.81e-08, 0.4388, 0.9403, 0.4251, 0.9378, 0.4363, 0.9299, 0.1175, 0.9529, 0.1055, 0.9577, 0.1123, 0.944, 0.6813, 0.8956, 0.672, 0.9084, 0.6678, 0.8956, 0.6813, 0.8956, 0.6854, 0.9084, 0.672, 0.9084, 0.6854, 0.9084, 0.6749, 0.9174, 0.672, 0.9084, 0.672, 0.9084, 0.657, 0.9035, 0.6678, 0.8956, 0.672, 0.9084, 0.6611, 0.9163, 0.657, 0.9035, 0.6611, 0.9163, 0.6493, 0.9091, 0.657, 0.9035, 0.657, 0.9035, 0.657, 0.8877, 0.6678, 0.8956, 0.657, 0.9035, 0.6461, 0.8956, 0.657, 0.8877, 0.9754, 0.01119, 0.9648, 0.01973, 0.9643, 0.008006, 0.657, 0.8877, 0.672, 0.8829, 0.6678, 0.8956, 0.657, 0.8877, 0.6611, 0.8749, 0.672, 0.8829, 0.4014, 0.9378, 0.3877, 0.9403, 0.3902, 0.9299, 0.672, 0.8829, 0.6813, 0.8956, 0.6678, 0.8956, 0.672, 0.8829, 0.6854, 0.8829, 0.6813, 0.8956, 0.1275, 0.9447, 0.1175, 0.9529, 0.1123, 0.944, 0.1165, 0.9667, 0.1055, 0.9577, 0.1175, 0.9529, 0.1165, 0.9667, 0.1055, 0.9733, 0.1055, 0.9577, 0.4463, 0.952, 0.4388, 0.9403, 0.4494, 0.9387, 0.4313, 0.9515, 0.4251, 0.9378, 0.4388, 0.9403, 0.4313, 0.9515, 0.4163, 0.9509, 0.4251, 0.9378, 0.4163, 0.9509, 0.4132, 0.9394, 0.4251, 0.9378, 0.989, 0.01879, 0.9754, 0.01119, 0.988, 0.006107, 0.989, 0.01879, 0.9754, 0.02679, 0.9754, 0.01119, 0.9754, 0.02679, 0.9648, 0.01973, 0.9754, 0.01119, 0.4102, 0.9509, 0.4014, 0.9378, 0.4132, 0.9394, 0.4102, 0.9509, 0.3952, 0.9515, 0.4014, 0.9378, 0.3952, 0.9515, 0.3877, 0.9403, 0.4014, 0.9378, 0.3801, 0.952, 0.3771, 0.9387, 0.3877, 0.9403, 0.1412, 0.9523, 0.1301, 0.9587, 0.1275, 0.9447, 0.1301, 0.9587, 0.1175, 0.9529, 0.1275, 0.9447, 0.4463, 0.952, 0.4313, 0.9515, 0.4388, 0.9403, 0.4463, 0.952, 0.4375, 0.9652, 0.4313, 0.9515, 0.4375, 0.9652, 0.4238, 0.9627, 0.4313, 0.9515, 1.0, 0.01229, 0.989, 0.01879, 0.988, 0.006107, 1.0, 0.01229, 1.0, 0.02789, 0.989, 0.01879, 1.0, 0.02789, 0.988, 0.03265, 0.989, 0.01879, 0.9754, 0.02679, 0.9643, 0.03325, 0.9648, 0.01973, 0.9754, 0.02679, 0.978, 0.04084, 0.9643, 0.03325, 0.4132, 0.9643, 0.4026, 0.9627, 0.4102, 0.9509, 0.3952, 0.9515, 0.3801, 0.952, 0.3877, 0.9403, 0.3952, 0.9515, 0.3889, 0.9652, 0.3801, 0.952, 0.3889, 0.9652, 0.3771, 0.9636, 0.3801, 0.952, 0.1301, 0.9587, 0.1165, 0.9667, 0.1175, 0.9529, 0.1301, 0.9587, 0.1301, 0.9744, 0.1165, 0.9667, 0.1301, 0.9744, 0.1175, 0.9794, 0.1165, 0.9667, 0.9585, 0.3981, 0.9548, 0.3853, 0.9666, 0.3926, 0.9585, 0.3981, 0.9435, 0.3932, 0.9548, 0.3853, 0.4264, 0.9731, 0.4238, 0.9627, 0.4375, 0.9652, 0.9435, 0.3932, 0.9305, 0.3932, 0.9411, 0.3843, 0.9435, 0.3932, 0.9342, 0.406, 0.9305, 0.3932, 0.9932, 0.04152, 0.988, 0.03265, 1.0, 0.02789, 0.9932, 0.04152, 0.978, 0.04084, 0.988, 0.03265, 0.9342, 0.406, 0.9435, 0.4188, 0.9305, 0.4188, 0.9435, 0.4188, 0.9411, 0.4278, 0.9305, 0.4188, 0.1301, 0.9744, 0.1275, 0.9856, 0.1175, 0.9794, 0.9698, 0.406, 0.9585, 0.4139, 0.9585, 0.3981, 0.9585, 0.4139, 0.9474, 0.406, 0.9585, 0.3981, 0.4001, 0.9731, 0.3889, 0.9652, 0.4026, 0.9627, 0.9435, 0.4188, 0.9585, 0.4139, 0.9548, 0.4267, 0.9585, 0.4139, 0.9666, 0.4195, 0.9548, 0.4267, 0.8154, 0.3498, 0.7437, 0.3498, 0.7437, 0.2781, 0.8154, 0.2835, 0.9478, 0.8196, 0.9478, 0.8645, 0.894, 0.8645, 0.894, 0.8059, 0.5509, 0.3319, 0.5414, 0.3548, 0.4886, 0.3443, 0.5061, 0.302, 0.1325, 0.1305, 0.1179, 0.2007, 0.09204, 0.19, 0.8762, 0.3498, 0.8154, 0.3498, 0.8154, 0.2835, 0.8762, 0.2991, 0.5414, 0.3548, 0.5414, 0.3796, 0.4886, 0.3901, 0.4886, 0.3443, 0.6036, 0.3672, 0.5414, 0.3548, 0.5509, 0.3319, 0.1179, 0.2007, 0.104, 0.2599, 0.05626, 0.2401, 0.09204, 0.19, 0.1325, 0.1305, 0.09204, 0.19, 0.07228, 0.1702, 0.8762, 0.2991, 0.8154, 0.2835, 0.8154, 0.2274, 0.8762, 0.2561, 0.6036, 0.3672, 0.5509, 0.3319, 0.5684, 0.3144, 0.9478, 0.7816, 0.9478, 0.8196, 0.894, 0.8059, 0.894, 0.7562, 0.09204, 0.19, 0.05626, 0.2401, 0.01976, 0.2036, 0.07228, 0.1702, 0.8154, 0.2835, 0.7437, 0.2781, 0.7437, 0.2173, 0.8154, 0.2274, 0.988, 0.6444, 0.9879, 0.6825, 0.9342, 0.7079, 0.9344, 0.6582, 0.894, 0.7562, 0.894, 0.8059, 0.8305, 0.8011, 0.8305, 0.7472, 0.9344, 0.6582, 0.9342, 0.7079, 0.8708, 0.7169, 0.871, 0.663, 0.07228, 0.1702, 0.01976, 0.2036, 7.747e-09, 0.1559, 0.06159, 0.1444, 0.06094, 0.5221, 0.1327, 0.5121, 0.1329, 0.5728, 0.06114, 0.5783, 0.9344, 0.5996, 0.9344, 0.6582, 0.871, 0.663, 0.871, 0.5996, 0.5684, 0.3144, 0.5509, 0.3319, 0.5061, 0.302, 0.5385, 0.2697, 0.1325, 0.1305, 0.07228, 0.1702, 0.06159, 0.1444, 8.085e-09, 0.5509, 0.06094, 0.5221, 0.06114, 0.5783, 0.0001535, 0.5939, 0.5913, 0.3049, 0.5684, 0.3144, 0.5385, 0.2697, 0.5808, 0.2522, 0.06159, 0.1444, 7.747e-09, 0.1559, 1.211e-08, 0.1042, 0.06159, 0.1164, 0.06114, 0.5783, 0.1329, 0.5728, 0.133, 0.6446, 0.06121, 0.6446, 0.9344, 0.5409, 0.9344, 0.5996, 0.871, 0.5996, 0.871, 0.5361, 0.6036, 0.3672, 0.5684, 0.3144, 0.5913, 0.3049, 0.1325, 0.1305, 0.06159, 0.1444, 0.06159, 0.1164, 0.0001535, 0.5939, 0.06114, 0.5783, 0.06121, 0.6446, 0.0002074, 0.6446, 0.616, 0.3049, 0.5913, 0.3049, 0.5808, 0.2522, 0.6265, 0.2522, 0.9881, 0.5996, 0.988, 0.6444, 0.9344, 0.6582, 0.9344, 0.5996, 0.6036, 0.3672, 0.5913, 0.3049, 0.616, 0.3049, 0.1325, 0.1305, 0.06159, 0.1164, 0.07228, 0.09055, 0.0002074, 0.6446, 0.06121, 0.6446, 0.06114, 0.7108, 0.0001535, 0.6953, 0.6036, 0.3672, 0.616, 0.3049, 0.6389, 0.3144, 0.988, 0.5547, 0.9881, 0.5996, 0.9344, 0.5996, 0.9344, 0.5409, 0.06159, 0.1164, 1.211e-08, 0.1042, 0.01976, 0.0564, 0.07228, 0.09055, 0.06121, 0.6446, 0.133, 0.6446, 0.1329, 0.7163, 0.06114, 0.7108, 0.9879, 0.5166, 0.988, 0.5547, 0.9344, 0.5409, 0.9342, 0.4912, 0.0001535, 0.6953, 0.06114, 0.7108, 0.06094, 0.767, 2.223e-08, 0.7382, 0.6036, 0.3672, 0.6389, 0.3144, 0.6564, 0.3319, 0.9342, 0.4912, 0.9344, 0.5409, 0.871, 0.5361, 0.8708, 0.4823, 0.07228, 0.09055, 0.01976, 0.0564, 0.05626, 0.01983, 0.09204, 0.07076, 0.06114, 0.7108, 0.1329, 0.7163, 0.1327, 0.777, 0.06094, 0.767, 0.8305, 0.9094, 0.8305, 0.9475, 0.7767, 0.9729, 0.7767, 0.9232, 0.6389, 0.3144, 0.616, 0.3049, 0.6265, 0.2522, 0.6688, 0.2697, 0.1325, 0.1305, 0.07228, 0.09055, 0.09204, 0.07076, 0.09204, 0.07076, 0.05626, 0.01983, 0.104, 2.603e-05, 0.1179, 0.06004, 0.81, 0.7371, 0.7383, 0.7472, 0.7383, 0.6864, 0.81, 0.681, 0.7767, 0.8645, 0.7767, 0.9232, 0.7132, 0.928, 0.7132, 0.8645, 0.6564, 0.3319, 0.6389, 0.3144, 0.6688, 0.2697, 0.7012, 0.302, 0.1325, 0.1305, 0.09204, 0.07076, 0.1179, 0.06004, 0.8708, 0.7084, 0.81, 0.7371, 0.81, 0.681, 0.8708, 0.6654, 0.6659, 0.3548, 0.6564, 0.3319, 0.7012, 0.302, 0.7187, 0.3443, 0.7767, 0.9232, 0.7767, 0.9729, 0.7132, 0.9818, 0.7132, 0.928, 0.81, 0.681, 0.7383, 0.6864, 0.7383, 0.6147, 0.81, 0.6147, 0.6659, 0.3796, 0.6659, 0.3548, 0.7187, 0.3443, 0.7187, 0.3901, 0.6036, 0.3672, 0.6564, 0.3319, 0.6659, 0.3548, 0.1325, 0.1305, 0.1179, 0.06004, 0.1458, 0.06003, 0.8708, 0.6654, 0.81, 0.681, 0.81, 0.6147, 0.8708, 0.6147, 0.8305, 0.8196, 0.8305, 0.8645, 0.7767, 0.8645, 0.7767, 0.8059, 0.8305, 0.8645, 0.8305, 0.9094, 0.7767, 0.9232, 0.7767, 0.8645, 0.1179, 0.06004, 0.104, 2.603e-05, 0.1556, -1.774e-08, 0.1458, 0.06003, 0.1325, 0.1305, 0.1458, 0.06003, 0.1716, 0.07072, 0.8708, 0.6147, 0.81, 0.6147, 0.81, 0.5485, 0.8708, 0.564, 0.6036, 0.3672, 0.6659, 0.3796, 0.6564, 0.4025, 0.6036, 0.3672, 0.6659, 0.3548, 0.6659, 0.3796, 0.1458, 0.06003, 0.1556, -1.774e-08, 0.2033, 0.01976, 0.1716, 0.07072, 0.81, 0.6147, 0.7383, 0.6147, 0.7383, 0.543, 0.81, 0.5485, 0.8305, 0.7816, 0.8305, 0.8196, 0.7767, 0.8059, 0.7767, 0.7562, 0.7767, 0.8059, 0.7767, 0.8645, 0.7132, 0.8645, 0.7132, 0.8011, 0.6036, 0.3672, 0.6389, 0.42, 0.616, 0.4295, 0.616, 0.4295, 0.6389, 0.42, 0.6688, 0.4647, 0.6265, 0.4823, 0.1716, 0.07072, 0.2033, 0.01976, 0.2398, 0.05629, 0.1914, 0.09049, 0.81, 0.5485, 0.7383, 0.543, 0.7383, 0.4823, 0.81, 0.4923, 0.2597, 0.8465, 0.2596, 0.8017, 0.3135, 0.7879, 0.3136, 0.8465, 0.7767, 0.7562, 0.7767, 0.8059, 0.7132, 0.8011, 0.7132, 0.7472, 0.1325, 0.1305, 0.1716, 0.07072, 0.1914, 0.09049, 0.8708, 0.564, 0.81, 0.5485, 0.81, 0.4923, 0.8708, 0.5211, 0.1914, 0.09049, 0.2398, 0.05629, 0.2596, 0.104, 0.2021, 0.1163, 0.5853, 0.9618, 0.5136, 0.9719, 0.5137, 0.9111, 0.5854, 0.9056, 0.6036, 0.3672, 0.616, 0.4295, 0.5913, 0.4295, 0.6036, 0.3672, 0.6564, 0.4025, 0.6389, 0.42, 0.1325, 0.1305, 0.1914, 0.09049, 0.2021, 0.1163, 0.646, 0.9331, 0.5853, 0.9618, 0.5854, 0.9056, 0.646, 0.8901, 0.3135, 0.9052, 0.3136, 0.8465, 0.3771, 0.8465, 0.3771, 0.91, 0.2596, 0.8914, 0.2597, 0.8465, 0.3136, 0.8465, 0.3135, 0.9052, 0.2596, 0.9295, 0.2596, 0.8914, 0.3135, 0.9052, 0.3134, 0.9549, 0.3135, 0.7879, 0.3134, 0.7382, 0.377, 0.7292, 0.3771, 0.7831, 0.1325, 0.1305, 0.2021, 0.1163, 0.2021, 0.1443, 0.646, 0.8901, 0.5854, 0.9056, 0.5854, 0.8394, 0.6461, 0.8394, 0.6036, 0.3672, 0.5913, 0.4295, 0.5684, 0.42, 0.5913, 0.4295, 0.616, 0.4295, 0.6265, 0.4823, 0.5808, 0.4823, 0.2021, 0.1163, 0.2596, 0.104, 0.2596, 0.1557, 0.2021, 0.1443, 0.5854, 0.9056, 0.5137, 0.9111, 0.5137, 0.8394, 0.5854, 0.8394, 0.1325, 0.1305, 0.2021, 0.1443, 0.1914, 0.1702, 0.6461, 0.8394, 0.5854, 0.8394, 0.5854, 0.7731, 0.646, 0.7887, 0.894, 0.9232, 0.894, 0.9729, 0.8305, 0.9818, 0.8305, 0.928, 0.3134, 0.9549, 0.3135, 0.9052, 0.3771, 0.91, 0.377, 0.9638, 0.2021, 0.1443, 0.2596, 0.1557, 0.2398, 0.2035, 0.1914, 0.1702, 0.5854, 0.8394, 0.5137, 0.8394, 0.5137, 0.7677, 0.5854, 0.7731, 0.5684, 0.42, 0.5913, 0.4295, 0.5808, 0.4823, 0.5385, 0.4647, 0.6389, 0.42, 0.6564, 0.4025, 0.7012, 0.4324, 0.6688, 0.4647, 0.5509, 0.4025, 0.5684, 0.42, 0.5385, 0.4647, 0.5061, 0.4324, 0.1914, 0.1702, 0.2398, 0.2035, 0.2033, 0.2401, 0.1716, 0.19, 0.5854, 0.7731, 0.5137, 0.7677, 0.5136, 0.7069, 0.5853, 0.717, 0.9478, 0.9094, 0.9478, 0.9475, 0.894, 0.9729, 0.894, 0.9232, 0.2596, 0.8017, 0.2596, 0.7636, 0.3134, 0.7382, 0.3135, 0.7879, 0.1325, 0.1305, 0.1914, 0.1702, 0.1716, 0.19, 0.646, 0.7887, 0.5854, 0.7731, 0.5853, 0.717, 0.646, 0.7457, 0.6036, 0.3672, 0.5684, 0.42, 0.5509, 0.4025, 0.1716, 0.19, 0.2033, 0.2401, 0.1556, 0.2599, 0.1458, 0.2007, 0.8154, 0.4722, 0.7437, 0.4823, 0.7437, 0.4215, 0.8154, 0.416, 0.9478, 0.8645, 0.9478, 0.9094, 0.894, 0.9232, 0.894, 0.8645, 0.3136, 0.8465, 0.3135, 0.7879, 0.3771, 0.7831, 0.3771, 0.8465, 0.1325, 0.1305, 0.1716, 0.19, 0.1458, 0.2007, 0.8762, 0.4435, 0.8154, 0.4722, 0.8154, 0.416, 0.8762, 0.4005, 0.6036, 0.3672, 0.5509, 0.4025, 0.5414, 0.3796, 0.5414, 0.3796, 0.5509, 0.4025, 0.5061, 0.4324, 0.4886, 0.3901, 0.6564, 0.4025, 0.6659, 0.3796, 0.7187, 0.3901, 0.7012, 0.4324, 0.1325, 0.1305, 0.1458, 0.2007, 0.1179, 0.2007, 0.8762, 0.4005, 0.8154, 0.416, 0.8154, 0.3498, 0.8762, 0.3498, 0.894, 0.8059, 0.894, 0.8645, 0.8305, 0.8645, 0.8305, 0.8011, 0.894, 0.8645, 0.894, 0.9232, 0.8305, 0.928, 0.8305, 0.8645, 0.1458, 0.2007, 0.1556, 0.2599, 0.104, 0.2599, 0.1179, 0.2007, 0.8154, 0.416, 0.7437, 0.4215, 0.7437, 0.3498, 0.8154, 0.3498, 0.6036, 0.3672, 0.5414, 0.3796, 0.5414, 0.3548, 0.5137, 0.9111, 0.4886, 0.9029, 0.4886, 0.8394, 0.5137, 0.8394, 0.7437, 0.4215, 0.7187, 0.4132, 0.7187, 0.3498, 0.7437, 0.3498, 0.7437, 0.3498, 0.7187, 0.3498, 0.7187, 0.2863, 0.7437, 0.2781, 0.133, 0.6446, 0.1579, 0.6446, 0.1579, 0.708, 0.1329, 0.7163, 0.7383, 0.6864, 0.7132, 0.6782, 0.7132, 0.6147, 0.7383, 0.6147, 0.1329, 0.5728, 0.1579, 0.5811, 0.1579, 0.6446, 0.133, 0.6446, 0.7383, 0.6147, 0.7132, 0.6147, 0.7132, 0.5513, 0.7383, 0.543, 0.5137, 0.8394, 0.4886, 0.8394, 0.4886, 0.7759, 0.5137, 0.7677, 0.2063, 0.8543, 0.2261, 0.8625, 0.2135, 0.926, 0.192, 0.926, 0.976, 0.289, 0.9545, 0.289, 0.9418, 0.2255, 0.9617, 0.2173, 0.9617, 0.3607, 0.9418, 0.3525, 0.9545, 0.289, 0.976, 0.289, 0.9621, 0.7472, 0.9819, 0.7555, 0.9693, 0.8189, 0.9478, 0.8189, 0.1778, 0.9977, 0.1579, 0.9895, 0.1706, 0.926, 0.192, 0.926, 0.192, 0.926, 0.1706, 0.926, 0.1579, 0.8625, 0.1778, 0.8543, 0.9478, 0.8189, 0.9693, 0.8189, 0.9819, 0.8824, 0.9621, 0.8906, 0.192, 0.926, 0.2135, 0.926, 0.2261, 0.9895, 0.2063, 0.9977, 0.3744, 0.6174, 0.3616, 0.6781, 0.3393, 0.6689, 0.6031, 0.2522, 0.6031, 0.1943, 0.6604, 0.1943, 0.6469, 0.2522, 0.6031, 0.1261, 0.6031, 0.05785, 0.6604, 0.05785, 0.6651, 0.1261, 0.5373, 0.6898, 0.5665, 0.6461, 0.5888, 0.6554, 0.5786, 0.7069, 0.3616, 0.6781, 0.3494, 0.7292, 0.3082, 0.7122, 0.3393, 0.6689, 0.6031, 0.1943, 0.6031, 0.1261, 0.6651, 0.1261, 0.6604, 0.1943, 0.6031, 0.05785, 0.6031, 0.0, 0.6469, 0.0, 0.6604, 0.05785, 0.5665, 0.6461, 0.6009, 0.5946, 0.5888, 0.6554, 0.3393, 0.6689, 0.3082, 0.7122, 0.2766, 0.6806, 0.3222, 0.6518, 0.6604, 0.1943, 0.6651, 0.1261, 0.7176, 0.1261, 0.7089, 0.1943, 0.6604, 0.05785, 0.6469, 0.0, 0.6841, 0.0, 0.7089, 0.05785, 0.5888, 0.6554, 0.6009, 0.5946, 0.613, 0.6554, 0.3744, 0.6174, 0.3393, 0.6689, 0.3222, 0.6518, 0.6469, 0.2522, 0.6604, 0.1943, 0.7089, 0.1943, 0.6841, 0.2522, 0.6651, 0.1261, 0.6604, 0.05785, 0.7089, 0.05785, 0.7176, 0.1261, 0.5786, 0.7069, 0.5888, 0.6554, 0.613, 0.6554, 0.6232, 0.7069, 0.2683, 0.1944, 0.2596, 0.1261, 0.3121, 0.1259, 0.3168, 0.1942, 0.2683, 0.05789, 0.2931, 0.0001793, 0.3302, 4.66e-05, 0.3168, 0.05772, 0.613, 0.6554, 0.6009, 0.5946, 0.6353, 0.6461, 0.3744, 0.6174, 0.3222, 0.6518, 0.313, 0.6294, 0.2931, 0.2523, 0.2683, 0.1944, 0.3168, 0.1942, 0.3302, 0.2522, 0.2596, 0.1261, 0.2683, 0.05789, 0.3168, 0.05772, 0.3121, 0.1259, 0.6232, 0.7069, 0.613, 0.6554, 0.6353, 0.6461, 0.6645, 0.6898, 0.3222, 0.6518, 0.2766, 0.6806, 0.2596, 0.6393, 0.313, 0.6294, 0.3744, 0.6174, 0.313, 0.6294, 0.313, 0.6052, 0.3302, 0.2522, 0.3168, 0.1942, 0.3741, 0.1941, 0.3741, 0.2522, 0.3121, 0.1259, 0.3168, 0.05772, 0.3741, 0.05766, 0.3741, 0.1258, 0.6645, 0.6898, 0.6353, 0.6461, 0.6524, 0.629, 0.6961, 0.6582, 0.313, 0.6294, 0.2596, 0.6393, 0.2596, 0.5946, 0.313, 0.6052, 0.3168, 0.1942, 0.3121, 0.1259, 0.3741, 0.1258, 0.3741, 0.1941, 0.3168, 0.05772, 0.3302, 4.66e-05, 0.3741, -1.037e-08, 0.3741, 0.05766, 0.6353, 0.6461, 0.6009, 0.5946, 0.6524, 0.629, 0.3741, 0.1258, 0.3741, 0.05766, 0.4313, 0.05772, 0.436, 0.1259, 0.6961, 0.6582, 0.6524, 0.629, 0.6617, 0.6067, 0.7132, 0.6169, 0.313, 0.6052, 0.2596, 0.5946, 0.2766, 0.5533, 0.3222, 0.5829, 0.3741, 0.1941, 0.3741, 0.1258, 0.436, 0.1259, 0.4313, 0.1942, 0.3741, 0.05766, 0.3741, -1.037e-08, 0.4179, 4.659e-05, 0.4313, 0.05772, 0.6524, 0.629, 0.6009, 0.5946, 0.6617, 0.6067, 0.3744, 0.6174, 0.313, 0.6052, 0.3222, 0.5829, 0.3741, 0.2522, 0.3741, 0.1941, 0.4313, 0.1942, 0.4179, 0.2522, 0.3222, 0.5829, 0.2766, 0.5533, 0.3082, 0.5217, 0.3393, 0.5658, 0.4313, 0.1942, 0.436, 0.1259, 0.4886, 0.1261, 0.4799, 0.1944, 0.4313, 0.05772, 0.4179, 4.659e-05, 0.455, 0.0001793, 0.4799, 0.05789, 0.6617, 0.6067, 0.6009, 0.5946, 0.6617, 0.5825, 0.3744, 0.6174, 0.3222, 0.5829, 0.3393, 0.5658, 0.4179, 0.2522, 0.4313, 0.1942, 0.4799, 0.1944, 0.455, 0.2523, 0.436, 0.1259, 0.4313, 0.05772, 0.4799, 0.05789, 0.4886, 0.1261, 0.7132, 0.6169, 0.6617, 0.6067, 0.6617, 0.5825, 0.7132, 0.5722, 0.008717, 0.3177, 0.03354, 0.2599, 0.07069, 0.2599, 0.05726, 0.3177, 0.6617, 0.5825, 0.6009, 0.5946, 0.6524, 0.5601, 0.3744, 0.6174, 0.3393, 0.5658, 0.3616, 0.5565, 0.03354, 0.5121, 0.008717, 0.4542, 0.05726, 0.4542, 0.07069, 0.5121, 1.117e-08, 0.386, 0.008717, 0.3177, 0.05726, 0.3177, 0.05254, 0.386, 0.7132, 0.5722, 0.6617, 0.5825, 0.6524, 0.5601, 0.6961, 0.5309, 0.3393, 0.5658, 0.3082, 0.5217, 0.3494, 0.5046, 0.3616, 0.5565, 0.008717, 0.4542, 1.117e-08, 0.386, 0.05254, 0.386, 0.05726, 0.4542, 0.3744, 0.6174, 0.3616, 0.5565, 0.3858, 0.5565, 0.07069, 0.5121, 0.05726, 0.4542, 0.1145, 0.4542, 0.1145, 0.5121, 0.05254, 0.386, 0.05726, 0.3177, 0.1145, 0.3177, 0.1145, 0.386, 0.6961, 0.5309, 0.6524, 0.5601, 0.6353, 0.543, 0.6645, 0.4994, 0.3616, 0.5565, 0.3494, 0.5046, 0.394, 0.5046, 0.3858, 0.5565, 0.05726, 0.4542, 0.05254, 0.386, 0.1145, 0.386, 0.1145, 0.4542, 0.05726, 0.3177, 0.07069, 0.2599, 0.1145, 0.2599, 0.1145, 0.3177, 0.6524, 0.5601, 0.6009, 0.5946, 0.6353, 0.543, 0.6645, 0.4994, 0.6353, 0.543, 0.613, 0.5338, 0.6232, 0.4823, 0.3858, 0.5565, 0.394, 0.5046, 0.4353, 0.5217, 0.4081, 0.5658, 0.1145, 0.4542, 0.1145, 0.386, 0.1765, 0.386, 0.1718, 0.4542, 0.1145, 0.3177, 0.1145, 0.2599, 0.1583, 0.2599, 0.1718, 0.3177, 0.6353, 0.543, 0.6009, 0.5946, 0.613, 0.5338, 0.3744, 0.6174, 0.3858, 0.5565, 0.4081, 0.5658, 0.1145, 0.5121, 0.1145, 0.4542, 0.1718, 0.4542, 0.1583, 0.5121, 0.1145, 0.386, 0.1145, 0.3177, 0.1718, 0.3177, 0.1765, 0.386, 0.4081, 0.5658, 0.4353, 0.5217, 0.4668, 0.5533, 0.4251, 0.5828, 0.1718, 0.4542, 0.1765, 0.386, 0.229, 0.386, 0.2203, 0.4542, 0.1718, 0.3177, 0.1583, 0.2599, 0.1955, 0.2599, 0.2203, 0.3177, 0.613, 0.5338, 0.6009, 0.5946, 0.5888, 0.5338, 0.3744, 0.6174, 0.4081, 0.5658, 0.4251, 0.5828, 0.1583, 0.5121, 0.1718, 0.4542, 0.2203, 0.4542, 0.1955, 0.5121, 0.1765, 0.386, 0.1718, 0.3177, 0.2203, 0.3177, 0.229, 0.386, 0.6232, 0.4823, 0.613, 0.5338, 0.5888, 0.5338, 0.5786, 0.4823, 0.5888, 0.5338, 0.6009, 0.5946, 0.5665, 0.543, 0.3744, 0.6174, 0.4251, 0.5828, 0.4344, 0.6052, 0.2931, 0.5045, 0.2683, 0.4467, 0.3168, 0.4468, 0.3302, 0.5046, 0.2596, 0.3785, 0.2683, 0.3103, 0.3168, 0.3103, 0.3121, 0.3786, 0.5786, 0.4823, 0.5888, 0.5338, 0.5665, 0.543, 0.5373, 0.4994, 0.4251, 0.5828, 0.4668, 0.5533, 0.4839, 0.5945, 0.4344, 0.6052, 0.2683, 0.4467, 0.2596, 0.3785, 0.3121, 0.3786, 0.3168, 0.4468, 0.2683, 0.3103, 0.2931, 0.2523, 0.3302, 0.2524, 0.3168, 0.3103, 0.3302, 0.5046, 0.3168, 0.4468, 0.3741, 0.4468, 0.3741, 0.5046, 0.3121, 0.3786, 0.3168, 0.3103, 0.3741, 0.3104, 0.3741, 0.3786, 0.5373, 0.4994, 0.5665, 0.543, 0.5494, 0.5601, 0.5057, 0.5309, 0.4344, 0.6052, 0.4839, 0.5945, 0.4839, 0.6392, 0.4344, 0.6294, 0.3168, 0.4468, 0.3121, 0.3786, 0.3741, 0.3786, 0.3741, 0.4468, 0.3168, 0.3103, 0.3302, 0.2524, 0.3741, 0.2524, 0.3741, 0.3104, 0.5665, 0.543, 0.6009, 0.5946, 0.5494, 0.5601, 0.3744, 0.6174, 0.4344, 0.6052, 0.4344, 0.6294, 0.4344, 0.6294, 0.4839, 0.6392, 0.4668, 0.6805, 0.4251, 0.6517, 0.3741, 0.4468, 0.3741, 0.3786, 0.436, 0.3786, 0.4313, 0.4468, 0.3741, 0.3104, 0.3741, 0.2524, 0.4179, 0.2524, 0.4313, 0.3103, 0.5494, 0.5601, 0.6009, 0.5946, 0.5401, 0.5825, 0.3744, 0.6174, 0.4344, 0.6294, 0.4251, 0.6517, 0.3741, 0.5046, 0.3741, 0.4468, 0.4313, 0.4468, 0.4179, 0.5046, 0.3741, 0.3786, 0.3741, 0.3104, 0.4313, 0.3103, 0.436, 0.3786, 0.5057, 0.5309, 0.5494, 0.5601, 0.5401, 0.5825, 0.4886, 0.5722, 0.4313, 0.4468, 0.436, 0.3786, 0.4886, 0.3785, 0.4799, 0.4467, 0.4313, 0.3103, 0.4179, 0.2524, 0.455, 0.2523, 0.4799, 0.3103, 0.5401, 0.5825, 0.6009, 0.5946, 0.5401, 0.6067, 0.3744, 0.6174, 0.4251, 0.6517, 0.4081, 0.6688, 0.4179, 0.5046, 0.4313, 0.4468, 0.4799, 0.4467, 0.455, 0.5045, 0.436, 0.3786, 0.4313, 0.3103, 0.4799, 0.3103, 0.4886, 0.3785, 0.4886, 0.5722, 0.5401, 0.5825, 0.5401, 0.6067, 0.4886, 0.6169, 0.4251, 0.6517, 0.4668, 0.6805, 0.4353, 0.7121, 0.4081, 0.6688, 0.3744, 0.6174, 0.4081, 0.6688, 0.3858, 0.6781, 0.5221, 0.2522, 0.4973, 0.1943, 0.5458, 0.1943, 0.5593, 0.2522, 0.4886, 0.1261, 0.4973, 0.05785, 0.5458, 0.05785, 0.5411, 0.1261, 0.4886, 0.6169, 0.5401, 0.6067, 0.5494, 0.629, 0.5057, 0.6582, 0.4081, 0.6688, 0.4353, 0.7121, 0.394, 0.7292, 0.3858, 0.6781, 0.4973, 0.1943, 0.4886, 0.1261, 0.5411, 0.1261, 0.5458, 0.1943, 0.4973, 0.05785, 0.5221, 0.0, 0.5593, 0.0, 0.5458, 0.05785, 0.5401, 0.6067, 0.6009, 0.5946, 0.5494, 0.629, 0.5411, 0.1261, 0.5458, 0.05785, 0.6031, 0.05785, 0.6031, 0.1261, 0.5057, 0.6582, 0.5494, 0.629, 0.5665, 0.6461, 0.5373, 0.6898, 0.3858, 0.6781, 0.394, 0.7292, 0.3494, 0.7292, 0.3616, 0.6781, 0.5458, 0.1943, 0.5411, 0.1261, 0.6031, 0.1261, 0.6031, 0.1943, 0.5458, 0.05785, 0.5593, 0.0, 0.6031, 0.0, 0.6031, 0.05785, 0.5494, 0.629, 0.6009, 0.5946, 0.5665, 0.6461, 0.3744, 0.6174, 0.3858, 0.6781, 0.3616, 0.6781, 0.5593, 0.2522, 0.5458, 0.1943, 0.6031, 0.1943, 0.6031, 0.2522, 0.229, 0.3189, 0.229, 0.273, 0.2471, 0.273, 0.2471, 0.3189, 0.1731, 0.7562, 0.1579, 0.6914, 0.1755, 0.6873, 0.1907, 0.752, 0.9879, 0.3843, 0.9879, 0.4322, 0.9698, 0.4322, 0.9698, 0.3843, 0.6461, 0.7716, 0.6613, 0.7069, 0.6789, 0.711, 0.6637, 0.7758, 0.6461, 0.7716, 0.6637, 0.7758, 0.665, 0.8298, 0.6483, 0.8368, 0.2471, 0.2599, 0.2471, 0.273, 0.229, 0.273, 0.229, 0.2599, 0.229, 0.3649, 0.2471, 0.3649, 0.2471, 0.4007, 0.229, 0.4007, 0.1731, 0.7562, 0.1907, 0.752, 0.1885, 0.8172, 0.1719, 0.8102, 0.229, 0.3189, 0.2471, 0.3189, 0.2471, 0.3649, 0.229, 0.3649, 0.8943, 0.3843, 0.9124, 0.3843, 0.9124, 0.44, 0.8943, 0.44, 0.1563, 0.9359, 0.1383, 0.9359, 0.1383, 0.9178, 0.1563, 0.9178, 0.6483, 0.8368, 0.665, 0.8298, 0.6789, 0.8634, 0.6641, 0.8739, 0.1719, 0.8102, 0.1885, 0.8172, 0.1727, 0.8543, 0.1579, 0.8439, 0.8943, 0.44, 0.9124, 0.44, 0.9124, 0.4797, 0.8943, 0.4797, 0.1383, 0.8361, 0.1383, 0.7901, 0.1564, 0.7901, 0.1564, 0.8361, 0.2059, 0.7562, 0.1907, 0.6914, 0.2083, 0.6873, 0.2235, 0.752, 0.2442, 0.9363, 0.2442, 0.9843, 0.2261, 0.9843, 0.2261, 0.9363, 0.2235, 0.752, 0.2388, 0.6873, 0.2564, 0.6914, 0.2412, 0.7562, 0.2235, 0.752, 0.2412, 0.7562, 0.2424, 0.8102, 0.2258, 0.8172, 0.1564, 0.777, 0.1564, 0.7901, 0.1383, 0.7901, 0.1383, 0.777, 0.1383, 0.8821, 0.1564, 0.8821, 0.1564, 0.9178, 0.1383, 0.9178, 0.2059, 0.7562, 0.2235, 0.752, 0.2213, 0.8172, 0.2047, 0.8102, 0.1383, 0.8361, 0.1564, 0.8361, 0.1564, 0.8821, 0.1383, 0.8821, 0.9124, 0.3843, 0.9305, 0.3843, 0.9305, 0.44, 0.9124, 0.44, 0.9249, 0.7349, 0.9069, 0.7349, 0.9069, 0.7169, 0.9249, 0.7169, 0.2258, 0.8172, 0.2424, 0.8102, 0.2564, 0.8439, 0.2416, 0.8543, 0.2047, 0.8102, 0.2213, 0.8172, 0.2055, 0.8543, 0.1907, 0.8439, 0.9124, 0.44, 0.9305, 0.44, 0.9305, 0.4797, 0.9124, 0.4797, 0.9824, 0.1333, 0.9643, 0.1333, 0.9643, 0.08304, 0.9824, 0.08304, 0.8938, 0.2862, 0.8762, 0.282, 0.8914, 0.2173, 0.909, 0.2214, 0.994, 0.2652, 0.976, 0.2652, 0.976, 0.2173, 0.994, 0.2173, 0.7117, 0.7716, 0.6941, 0.7758, 0.6789, 0.711, 0.6965, 0.7069, 0.7117, 0.7716, 0.7095, 0.8368, 0.6928, 0.8298, 0.6941, 0.7758, 0.2466, 0.5227, 0.2466, 0.5046, 0.2596, 0.5046, 0.2596, 0.5227, 0.2442, 0.9005, 0.2442, 0.9363, 0.2261, 0.9363, 0.2261, 0.9005, 0.8938, 0.2862, 0.8951, 0.3402, 0.8784, 0.3472, 0.8762, 0.282, 0.2442, 0.8543, 0.2442, 0.9005, 0.2261, 0.9005, 0.2261, 0.8543, 0.2471, 0.4007, 0.2471, 0.4567, 0.229, 0.4567, 0.229, 0.4007, 0.8708, 0.7349, 0.8708, 0.7169, 0.8888, 0.7169, 0.8888, 0.7349, 0.7095, 0.8368, 0.6937, 0.8739, 0.6789, 0.8634, 0.6928, 0.8298, 0.8951, 0.3402, 0.909, 0.3738, 0.8943, 0.3843, 0.8784, 0.3472, 0.2471, 0.4567, 0.2471, 0.4964, 0.229, 0.4964, 0.229, 0.4567, 0.9824, 0.1835, 0.9643, 0.1835, 0.9643, 0.1333, 0.9824, 0.1333, 0.9266, 0.2862, 0.909, 0.282, 0.9242, 0.2173, 0.9418, 0.2214, 0.9879, 0.4802, 0.9698, 0.4802, 0.9698, 0.4322, 0.9879, 0.4322, 0.1383, 0.8418, 0.1207, 0.8459, 0.1055, 0.7812, 0.1231, 0.777, 0.1383, 0.8418, 0.1361, 0.907, 0.1194, 0.9, 0.1207, 0.8459, 0.2466, 0.5408, 0.2466, 0.5227, 0.2596, 0.5227, 0.2596, 0.5408, 0.7035, 0.9201, 0.7035, 0.9559, 0.6854, 0.9559, 0.6854, 0.9201, 0.9266, 0.2862, 0.9279, 0.3402, 0.9113, 0.3472, 0.909, 0.282, 0.7035, 0.8739, 0.7035, 0.9201, 0.6854, 0.9201, 0.6854, 0.8739, 0.8943, 0.3843, 0.8943, 0.4403, 0.8762, 0.4403, 0.8762, 0.3843, 0.8888, 0.7349, 0.8888, 0.7169, 0.9069, 0.7169, 0.9069, 0.7349, 0.1361, 0.907, 0.1202, 0.944, 0.1055, 0.9336, 0.1194, 0.9, 0.9279, 0.3402, 0.9418, 0.3738, 0.9271, 0.3843, 0.9113, 0.3472, 0.8943, 0.4403, 0.8943, 0.48, 0.8762, 0.48, 0.8762, 0.4403])
me_cube_001.materials.append(mat_text)
me_cube_001.update()

# ---- objects
ob_cube = bpy.data.objects.new('Cube', me_cube_001)

# ---- transforms, parenting, visibility, modifiers, constraints
ob_cube.location = (0.0, 0.0, 0.0)
_m = ob_cube.modifiers.new('Smooth by Angle.001', 'NODES')
_m.node_group = ng_smooth_by_angle_001
_m.use_pin_to_last = True
_m.show_group_selector = False

# ---- collection membership
col_collection.objects.link(ob_cube)

# ---- scene / render settings (as saved in the file)
scene.frame_start = 1; scene.frame_end = 250; scene.frame_set(1)
scene.render.engine = 'CYCLES'
scene.cycles.bake_type = 'DIFFUSE'
bpy.context.view_layer.update()

# ---- added for rendering (the .blend has no active camera and no usable light): camera, sun
cam_auto = bpy.data.cameras.new('AutoCamera')
cam_auto.lens = 50.0
cam_auto.sensor_width = 36.0
cam_auto.clip_end = 1000.0
ob_auto_camera = bpy.data.objects.new('AutoCamera', cam_auto)
scene.collection.objects.link(ob_auto_camera)
ob_auto_camera.location = (3.59722, -4.14554, 4.86892)
ob_auto_camera.rotation_euler = (1.09748, -7.21219e-08, 0.694738)
scene.camera = ob_auto_camera
light_auto_sun = bpy.data.lights.new('AutoSun', 'SUN')
light_auto_sun.energy = 3.0
light_auto_sun.angle = 0.0523599
ob_auto_sun = bpy.data.objects.new('AutoSun', light_auto_sun)
scene.collection.objects.link(ob_auto_sun)
ob_auto_sun.rotation_euler = (0.872665, 0.174533, 0.523599)
bpy.context.view_layer.update()
